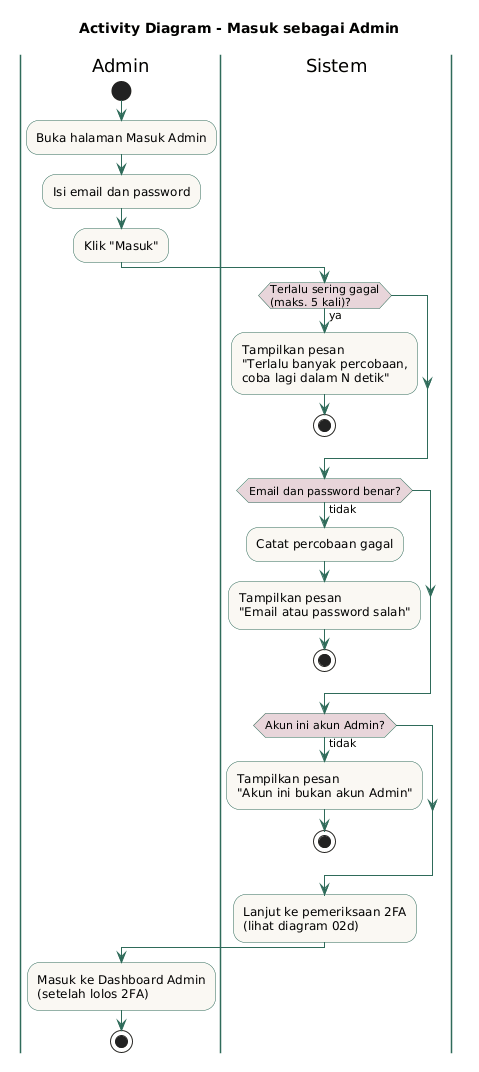

The diagram above was rendered by PlantUML. Its source (embedded in the PNG):
@startuml
title Activity Diagram - Masuk sebagai Admin

skinparam activity {
  BackgroundColor #FAF8F3
  BorderColor #2F6B5A
  ArrowColor #2F6B5A
  DiamondBackgroundColor #E8D5DA
}
skinparam swimlane {
  BorderColor #2F6B5A
}

|Admin|
start
:Buka halaman Masuk Admin;
:Isi email dan password;
:Klik "Masuk";

|Sistem|
if (Terlalu sering gagal\n(maks. 5 kali)?) then (ya)
  :Tampilkan pesan\n"Terlalu banyak percobaan,\ncoba lagi dalam N detik";
  stop
endif

if (Email dan password benar?) then (tidak)
  :Catat percobaan gagal;
  :Tampilkan pesan\n"Email atau password salah";
  stop
endif

if (Akun ini akun Admin?) then (tidak)
  :Tampilkan pesan\n"Akun ini bukan akun Admin";
  stop
endif

:Lanjut ke pemeriksaan 2FA\n(lihat diagram 02d);

|Admin|
:Masuk ke Dashboard Admin\n(setelah lolos 2FA);
stop
@enduml